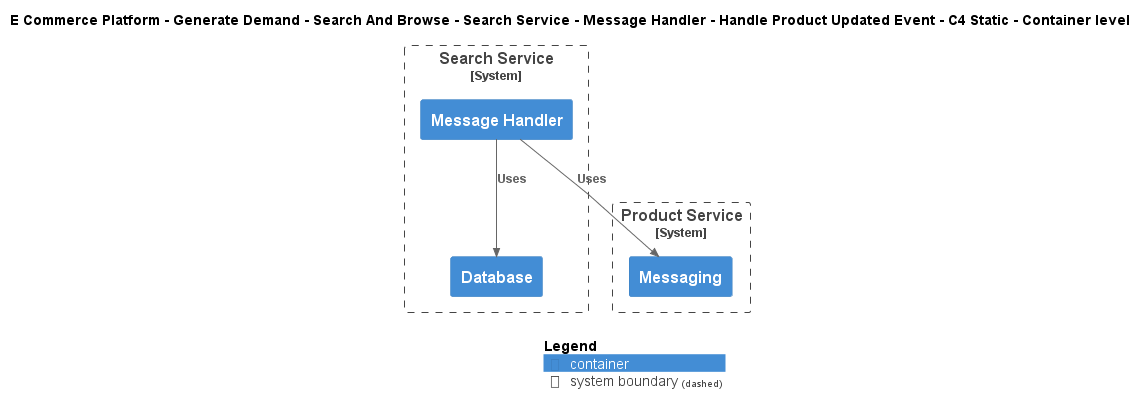

The diagram above was rendered by PlantUML. Its source (embedded in the PNG):
@startuml
!include ..\..\..\..\..\..\..\..\..\.c4s\C4_Container.puml

AddElementTag("c4interflow:lifecycle:new", $bgColor=green, $fontColor=#ffffff, $borderColor=green, $shadowing="False")
AddElementTag("c4interflow:lifecycle:changed", $bgColor=orange, $fontColor=#ffffff, $borderColor=orange, $shadowing="False")
AddElementTag("c4interflow:lifecycle:removed", $bgColor=red, $fontColor=#ffffff, $borderColor=red, $shadowing="False")

AddRelTag("c4interflow:lifecycle:new", $textColor=green, $lineColor=green)
AddRelTag("c4interflow:lifecycle:changed", $textColor=orange, $lineColor=orange)
AddRelTag("c4interflow:lifecycle:removed", $textColor=red, $lineColor=red)

SHOW_PERSON_PORTRAIT()
LAYOUT_TOP_DOWN()

skinparam linetype polyline

title E Commerce Platform - Generate Demand - Search And Browse - Search Service - Message Handler - Handle Product Updated Event - C4 Static - Container level


System_Boundary(ECommercePlatform.GenerateDemand.SearchAndBrowse.SoftwareSystems.SearchService, "Search Service") {
    Container(ECommercePlatform.GenerateDemand.SearchAndBrowse.SoftwareSystems.SearchService.Containers.MessageHandler, "Message Handler", "", "")
    Container(ECommercePlatform.GenerateDemand.SearchAndBrowse.SoftwareSystems.SearchService.Containers.Database, "Database", "", "")
}

System_Boundary(ECommercePlatform.CreateProduct.ProductInformationManagement.SoftwareSystems.ProductService, "Product Service") {
    Container(ECommercePlatform.CreateProduct.ProductInformationManagement.SoftwareSystems.ProductService.Containers.Messaging, "Messaging", "", "")
}

Rel(ECommercePlatform.GenerateDemand.SearchAndBrowse.SoftwareSystems.SearchService.Containers.MessageHandler, ECommercePlatform.CreateProduct.ProductInformationManagement.SoftwareSystems.ProductService.Containers.Messaging, "Uses")
Rel(ECommercePlatform.GenerateDemand.SearchAndBrowse.SoftwareSystems.SearchService.Containers.MessageHandler, ECommercePlatform.GenerateDemand.SearchAndBrowse.SoftwareSystems.SearchService.Containers.Database, "Uses")


SHOW_LEGEND()
@enduml